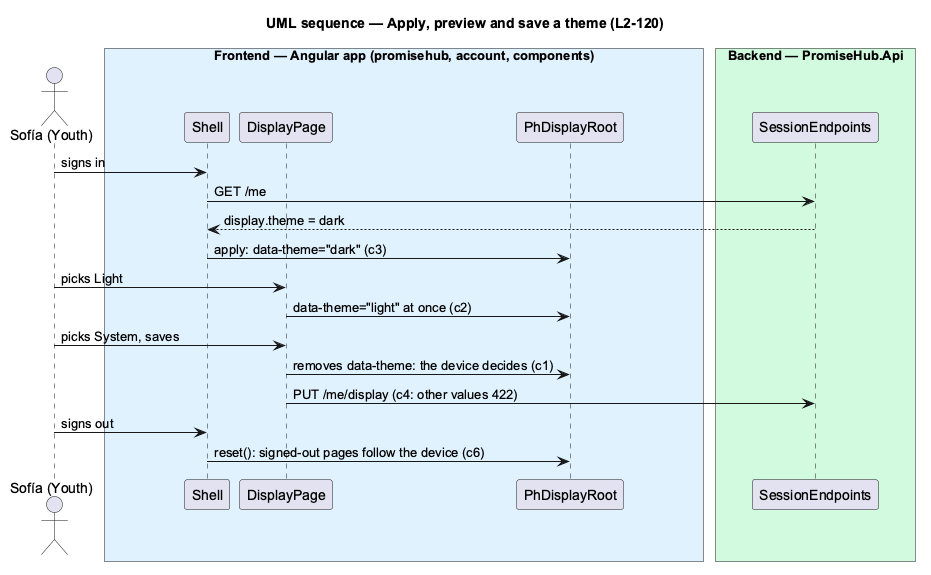

The diagram above was rendered by PlantUML. Its source (embedded in the PNG):
@startuml
title UML sequence — Apply, preview and save a theme (L2-120)
skinparam backgroundColor #FFFFFF
skinparam shadowing false
skinparam defaultFontName Arial
actor "Sofía (Youth)" as p
box "Frontend — Angular app (promisehub, account, components)" #E0F2FE
participant Shell as shell
participant DisplayPage as page
participant PhDisplayRoot as root
end box
box "Backend — PromiseHub.Api" #D1FADF
participant SessionEndpoints as api
end box
p -> shell : signs in
shell -> api : GET /me
api --> shell : display.theme = dark
shell -> root : apply: data-theme="dark" (c3)
p -> page : picks Light
page -> root : data-theme="light" at once (c2)
p -> page : picks System, saves
page -> root : removes data-theme: the device decides (c1)
page -> api : PUT /me/display (c4: other values 422)
p -> shell : signs out
shell -> root : reset(): signed-out pages follow the device (c6)
@enduml